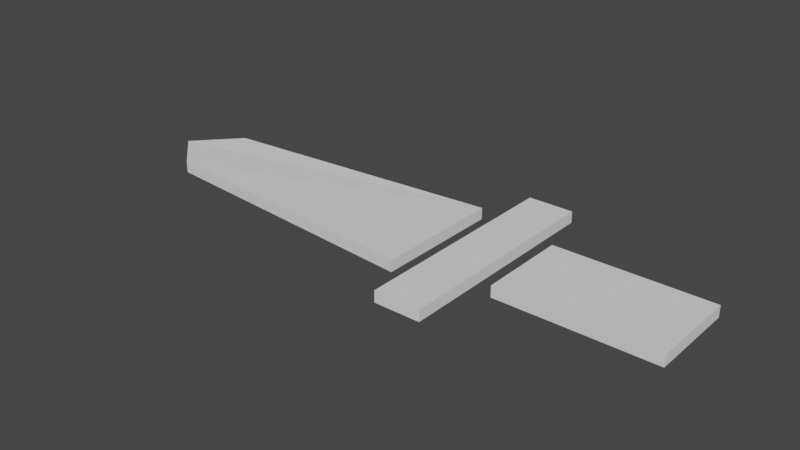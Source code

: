 # Source: SwordSymbol.blend  (saved by Blender 2.80.72; exported with 4.5.12 LTS)
import bpy
from mathutils import Matrix  # noqa: F401  (used for matrix-valued properties, if any)

bpy.ops.wm.read_factory_settings(use_empty=True)
scene = bpy.context.scene
scene.name = 'Scene'

# ---- collections
col_collection = bpy.data.collections.new('Collection'); scene.collection.children.link(col_collection)

# ---- world
world_world = bpy.data.worlds.new('World'); scene.world = world_world
world_world.use_nodes = True; world_world.node_tree.nodes.clear()
_N = world_world.node_tree.nodes; _L = world_world.node_tree.links
n0 = _N.new('ShaderNodeOutputWorld'); n0.name = 'World Output'; n0.location = (300, 300)
n1 = _N.new('ShaderNodeBackground'); n1.name = 'Background'; n1.location = (10, 300)
n1.inputs[0].default_value = (0.05088, 0.05088, 0.05088, 1.0)
_L.new(n1.outputs[0], n0.inputs[0])
n0.is_active_output = True
world_world.color = (0.05088, 0.05088, 0.05088)
world_world.use_sun_shadow = False
world_world.sun_shadow_jitter_overblur = 0.0

# ---- meshes
me_plane_002 = bpy.data.meshes.new('Plane.002')
me_plane_002.from_pydata([(-0.4455, -0.07383, -0.01009), (0.08483, -0.1192, -0.01009), (-0.4455, 0.07243, -0.01009), (0.08483, 0.1178, -0.01009), (-0.5255, -0.001922, -0.01366), (0.1243, -0.2044, -0.01009), (0.2087, -0.2044, -0.01009), (0.1243, 0.2031, -0.01009), (0.2087, 0.2031, -0.01009), (0.2474, -0.08307, -0.01009), (0.5328, -0.08307, -0.01009), (0.2474, 0.08167, -0.01009), (0.5328, 0.08167, -0.01009), (-0.4455, -0.07383, 0.01064), (0.08483, -0.1192, 0.01064), (-0.4455, 0.07243, 0.01064), (0.08483, 0.1178, 0.01064), (-0.5255, -0.001922, 0.007076), (0.1243, -0.2044, 0.01064), (0.2087, -0.2044, 0.01064), (0.1243, 0.2031, 0.01064), (0.2087, 0.2031, 0.01064), (0.2474, -0.08307, 0.01064), (0.5328, -0.08307, 0.01064), (0.2474, 0.08167, 0.01064), (0.5328, 0.08167, 0.01064)], [], [(1, 0, 4, 2, 3), (5, 7, 8, 6), (9, 11, 12, 10), (14, 16, 15, 17, 13), (18, 19, 21, 20), (22, 23, 25, 24), (5, 6, 19, 18), (6, 8, 21, 19), (0, 1, 14, 13), (8, 7, 20, 21), (1, 3, 16, 14), (11, 9, 22, 24), (3, 2, 15, 16), (9, 10, 23, 22), (4, 0, 13, 17), (10, 12, 25, 23), (2, 4, 17, 15), (12, 11, 24, 25), (7, 5, 18, 20)])
_uv = me_plane_002.uv_layers.new(name='UVMap')
_uv.uv.foreach_set('vector', [0.0, 0.0, 0.0, 0.0, 0.0, 0.0, 0.0, 0.0, 0.0, 0.0, 0.0, 0.0, 0.0, 1.0, 1.0, 1.0, 1.0, 0.0, 0.0, 0.0, 0.0, 1.0, 1.0, 1.0, 1.0, 0.0, 0.0, 0.0, 0.0, 0.0, 0.0, 0.0, 0.0, 0.0, 0.0, 0.0, 0.0, 0.0, 1.0, 0.0, 1.0, 1.0, 0.0, 1.0, 0.0, 0.0, 1.0, 0.0, 1.0, 1.0, 0.0, 1.0, 0.0, 0.0, 1.0, 0.0, 1.0, 0.0, 0.0, 0.0, 1.0, 0.0, 1.0, 1.0, 1.0, 1.0, 1.0, 0.0, 0.0, 0.0, 0.0, 0.0, 0.0, 0.0, 0.0, 0.0, 1.0, 1.0, 0.0, 1.0, 0.0, 1.0, 1.0, 1.0, 0.0, 0.0, 0.0, 0.0, 0.0, 0.0, 0.0, 0.0, 0.0, 1.0, 0.0, 0.0, 0.0, 0.0, 0.0, 1.0, 0.0, 0.0, 0.0, 0.0, 0.0, 0.0, 0.0, 0.0, 0.0, 0.0, 1.0, 0.0, 1.0, 0.0, 0.0, 0.0, 0.0, 0.0, 0.0, 0.0, 0.0, 0.0, 0.0, 0.0, 1.0, 0.0, 1.0, 1.0, 1.0, 1.0, 1.0, 0.0, 0.0, 0.0, 0.0, 0.0, 0.0, 0.0, 0.0, 0.0, 1.0, 1.0, 0.0, 1.0, 0.0, 1.0, 1.0, 1.0, 0.0, 1.0, 0.0, 0.0, 0.0, 0.0, 0.0, 1.0])
me_plane_002.use_remesh_preserve_volume = False
me_plane_002.use_remesh_preserve_attributes = False
me_plane_002.use_mirror_vertex_groups = False
me_plane_002.update()

# ---- objects
ob_plane_001 = bpy.data.objects.new('Plane.001', me_plane_002)

# ---- transforms, parenting, visibility, modifiers, constraints
ob_plane_001.location = (0.0, 0.0, 0.0)
ob_plane_001.lineart.crease_threshold = 0.0

# ---- collection membership
col_collection.objects.link(ob_plane_001)

# ---- scene / render settings (as saved in the file)
scene.frame_start = 1; scene.frame_end = 250; scene.frame_set(1)
scene.render.engine = 'BLENDER_EEVEE_NEXT'
scene.cycles.use_denoising = False
scene.cycles.samples = 128
scene.cycles.sampling_pattern = 'TABULATED_SOBOL'
scene.cycles.use_adaptive_sampling = False
scene.cycles.use_light_tree = False
scene.view_settings.view_transform = 'Filmic'
bpy.context.view_layer.update()

# ---- added for rendering (the .blend has no active camera and no usable light): camera, sun
cam_auto = bpy.data.cameras.new('AutoCamera')
cam_auto.lens = 50.0
cam_auto.sensor_width = 36.0
cam_auto.clip_end = 1000.0
ob_auto_camera = bpy.data.objects.new('AutoCamera', cam_auto)
scene.collection.objects.link(ob_auto_camera)
ob_auto_camera.location = (1.05315, -1.26012, 0.838104)
ob_auto_camera.rotation_euler = (1.09748, -7.21219e-08, 0.694738)
scene.camera = ob_auto_camera
light_auto_sun = bpy.data.lights.new('AutoSun', 'SUN')
light_auto_sun.energy = 3.0
light_auto_sun.angle = 0.0523599
ob_auto_sun = bpy.data.objects.new('AutoSun', light_auto_sun)
scene.collection.objects.link(ob_auto_sun)
ob_auto_sun.rotation_euler = (0.872665, 0.174533, 0.523599)
bpy.context.view_layer.update()
